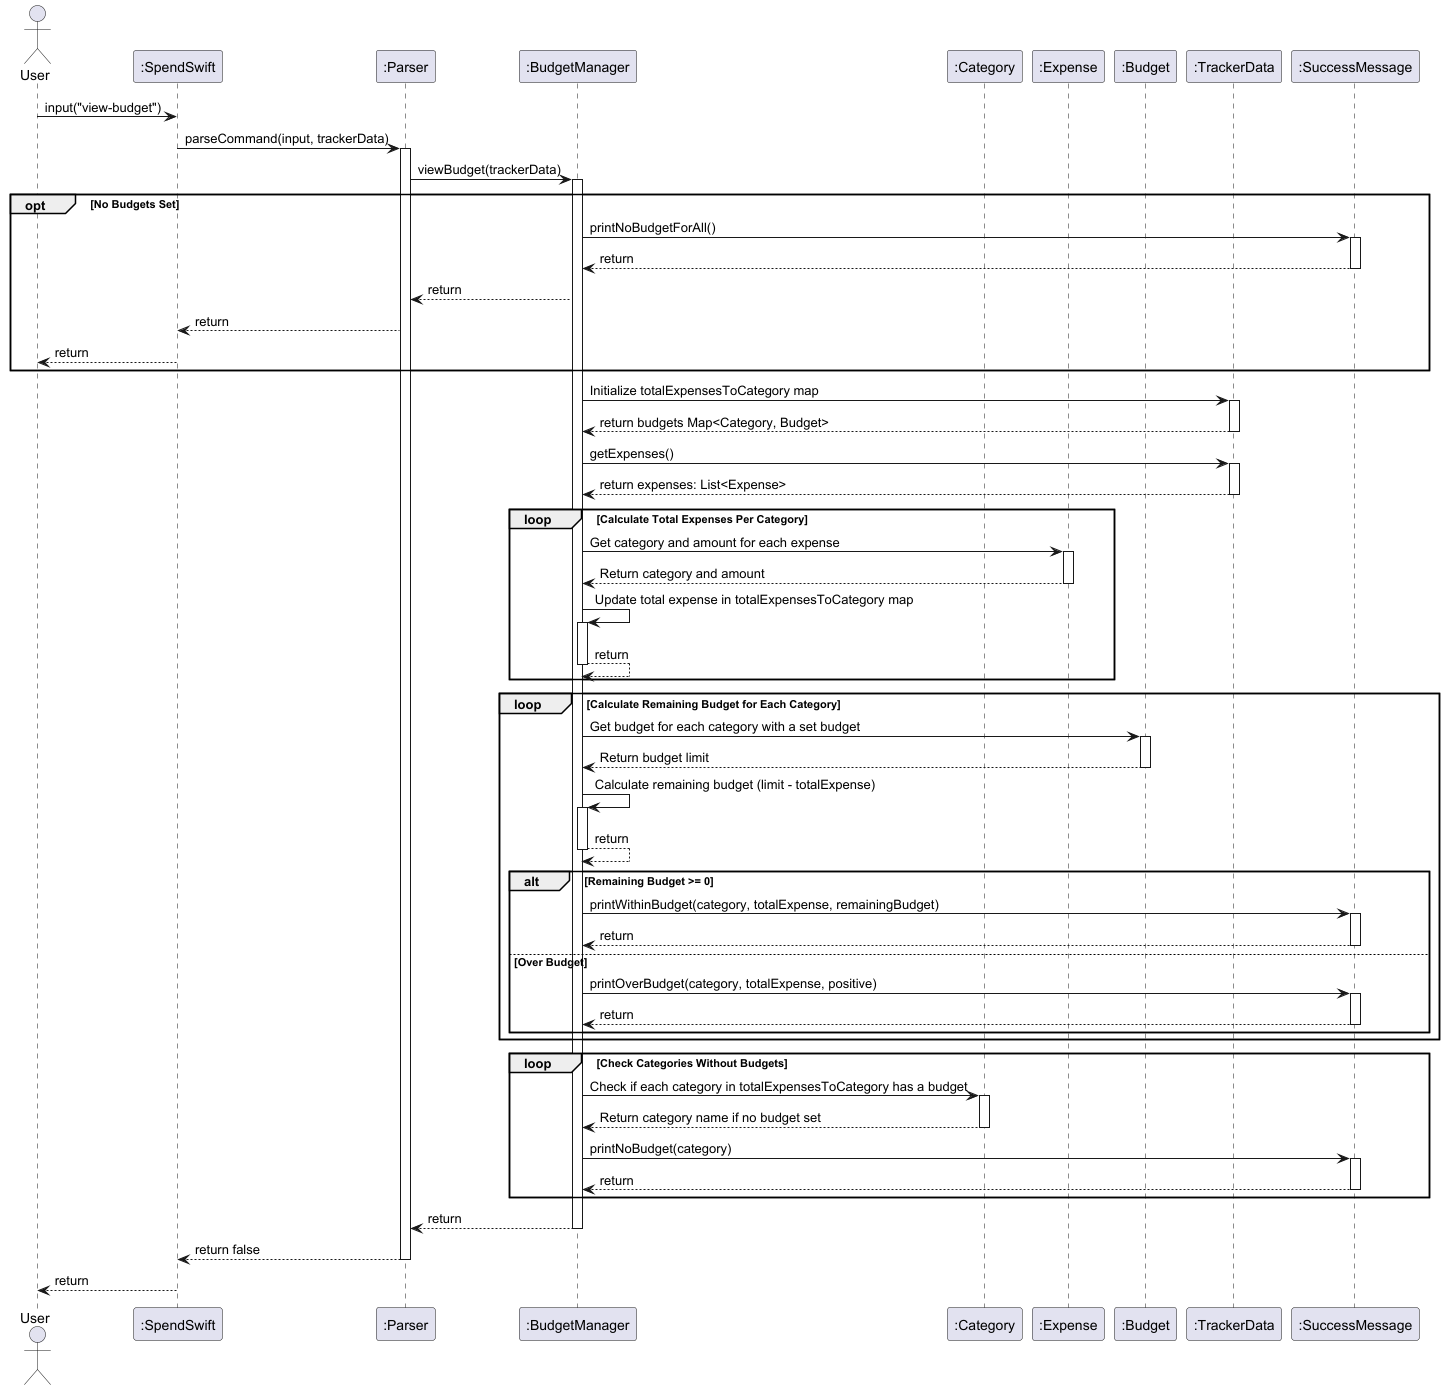

The diagram above was rendered by PlantUML. Its source (embedded in the PNG):
@startuml

actor User
participant ":SpendSwift" as SpendSwift
participant ":Parser" as Parser
participant ":BudgetManager" as BudgetManager
participant ":Category" as Category
participant ":Expense" as Expense
participant ":Budget" as Budget
participant ":TrackerData" as TrackerData
participant ":SuccessMessage" as SuccessMessage

User -> SpendSwift : input("view-budget")
SpendSwift -> Parser : parseCommand(input, trackerData)

activate Parser
Parser -> BudgetManager : viewBudget(trackerData)
activate BudgetManager

opt No Budgets Set
    BudgetManager -> SuccessMessage : printNoBudgetForAll()
    activate SuccessMessage
    SuccessMessage --> BudgetManager : return
    deactivate SuccessMessage
    BudgetManager --> Parser : return
    Parser --> SpendSwift : return
    SpendSwift --> User : return
end

    BudgetManager -> TrackerData : Initialize totalExpensesToCategory map
    activate TrackerData
    TrackerData --> BudgetManager : return budgets Map<Category, Budget>
    deactivate TrackerData

    BudgetManager -> TrackerData : getExpenses()
    activate TrackerData
    TrackerData --> BudgetManager : return expenses: List<Expense>
    deactivate TrackerData

    loop Calculate Total Expenses Per Category
        BudgetManager -> Expense : Get category and amount for each expense
        activate Expense
        Expense --> BudgetManager : Return category and amount
        deactivate Expense

        BudgetManager -> BudgetManager : Update total expense in totalExpensesToCategory map
        activate BudgetManager
            BudgetManager --> BudgetManager : return
        deactivate BudgetManager
    end

    loop Calculate Remaining Budget for Each Category
        BudgetManager -> Budget : Get budget for each category with a set budget
        activate Budget
        Budget --> BudgetManager : Return budget limit
        deactivate Budget

        BudgetManager -> BudgetManager : Calculate remaining budget (limit - totalExpense)
        activate BudgetManager
        BudgetManager --> BudgetManager : return
        deactivate BudgetManager

        alt Remaining Budget >= 0
            BudgetManager -> SuccessMessage : printWithinBudget(category, totalExpense, remainingBudget)
            activate SuccessMessage
            SuccessMessage --> BudgetManager : return
            deactivate SuccessMessage
        else Over Budget
            BudgetManager -> SuccessMessage : printOverBudget(category, totalExpense, positive)
            activate SuccessMessage
            SuccessMessage --> BudgetManager : return
            deactivate SuccessMessage
        end
    end

    loop Check Categories Without Budgets
        BudgetManager -> Category : Check if each category in totalExpensesToCategory has a budget
        activate Category
        Category --> BudgetManager : Return category name if no budget set
        deactivate Category

        BudgetManager -> SuccessMessage : printNoBudget(category)
        activate SuccessMessage
        SuccessMessage --> BudgetManager : return
        deactivate SuccessMessage
    end
BudgetManager --> Parser : return
deactivate BudgetManager
Parser --> SpendSwift : return false
deactivate Parser
SpendSwift --> User : return
deactivate SpendSwift
@enduml